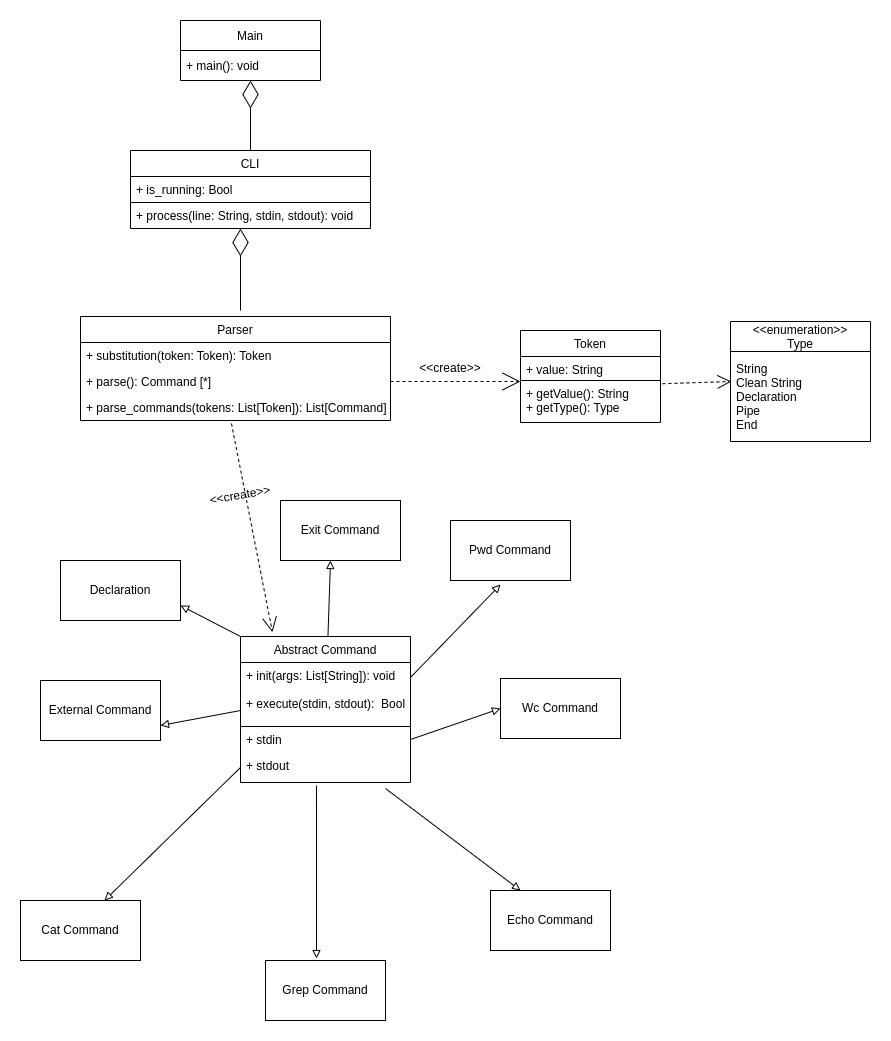

The diagram above was exported from draw.io. Its source (the exported page's mxGraphModel, read from the mxfile embedded in the PNG):
<mxGraphModel dx="1497" dy="5530" grid="1" gridSize="10" guides="1" tooltips="1" connect="1" arrows="1" fold="1" page="1" pageScale="1" pageWidth="3300" pageHeight="4681" math="0" shadow="0">
  <root>
    <mxCell id="0" />
    <mxCell id="1" parent="0" />
    <mxCell id="lk67MsWf8AhClrTRCENR-4" value="Abstract Command" style="swimlane;fontStyle=0;childLayout=stackLayout;horizontal=1;startSize=26;fillColor=none;horizontalStack=0;resizeParent=1;resizeParentMax=0;resizeLast=0;collapsible=1;marginBottom=0;" parent="1" vertex="1">
      <mxGeometry x="300" y="396" width="170" height="146" as="geometry">
        <mxRectangle x="300" y="396" width="140" height="26" as="alternateBounds" />
      </mxGeometry>
    </mxCell>
    <mxCell id="frDYe8EeZQTqSawpHcm8-13" value="+ init(args: List[String]): void&#10;&#10;+ execute(stdin, stdout):  Bool&#10;" style="text;strokeColor=default;fillColor=none;align=left;verticalAlign=top;spacingLeft=4;spacingRight=4;overflow=hidden;rotatable=0;points=[[0,0.5],[1,0.5]];portConstraint=eastwest;" parent="lk67MsWf8AhClrTRCENR-4" vertex="1">
      <mxGeometry y="26" width="170" height="64" as="geometry" />
    </mxCell>
    <mxCell id="lk67MsWf8AhClrTRCENR-6" value="+ stdin" style="text;strokeColor=none;fillColor=none;align=left;verticalAlign=top;spacingLeft=4;spacingRight=4;overflow=hidden;rotatable=0;points=[[0,0.5],[1,0.5]];portConstraint=eastwest;" parent="lk67MsWf8AhClrTRCENR-4" vertex="1">
      <mxGeometry y="90" width="170" height="26" as="geometry" />
    </mxCell>
    <mxCell id="lk67MsWf8AhClrTRCENR-7" value="+ stdout" style="text;strokeColor=none;fillColor=none;align=left;verticalAlign=top;spacingLeft=4;spacingRight=4;overflow=hidden;rotatable=0;points=[[0,0.5],[1,0.5]];portConstraint=eastwest;" parent="lk67MsWf8AhClrTRCENR-4" vertex="1">
      <mxGeometry y="116" width="170" height="30" as="geometry" />
    </mxCell>
    <mxCell id="lk67MsWf8AhClrTRCENR-9" value="External Command" style="rounded=0;whiteSpace=wrap;html=1;" parent="1" vertex="1">
      <mxGeometry x="100" y="440" width="120" height="60" as="geometry" />
    </mxCell>
    <mxCell id="lk67MsWf8AhClrTRCENR-10" value="Cat Command" style="rounded=0;whiteSpace=wrap;html=1;" parent="1" vertex="1">
      <mxGeometry x="80" y="660" width="120" height="60" as="geometry" />
    </mxCell>
    <mxCell id="lk67MsWf8AhClrTRCENR-11" value="Echo Command" style="rounded=0;whiteSpace=wrap;html=1;" parent="1" vertex="1">
      <mxGeometry x="550" y="650" width="120" height="60" as="geometry" />
    </mxCell>
    <mxCell id="lk67MsWf8AhClrTRCENR-12" value="Pwd Command" style="rounded=0;whiteSpace=wrap;html=1;" parent="1" vertex="1">
      <mxGeometry x="510" y="280" width="120" height="60" as="geometry" />
    </mxCell>
    <mxCell id="lk67MsWf8AhClrTRCENR-13" value="Exit Command" style="rounded=0;whiteSpace=wrap;html=1;" parent="1" vertex="1">
      <mxGeometry x="340" y="260" width="120" height="60" as="geometry" />
    </mxCell>
    <mxCell id="lk67MsWf8AhClrTRCENR-14" value="Wc Command" style="rounded=0;whiteSpace=wrap;html=1;" parent="1" vertex="1">
      <mxGeometry x="560" y="438" width="120" height="60" as="geometry" />
    </mxCell>
    <mxCell id="lk67MsWf8AhClrTRCENR-15" value="Declaration" style="rounded=0;whiteSpace=wrap;html=1;" parent="1" vertex="1">
      <mxGeometry x="120" y="320" width="120" height="60" as="geometry" />
    </mxCell>
    <mxCell id="lk67MsWf8AhClrTRCENR-17" value="" style="endArrow=block;html=1;rounded=0;endFill=0;entryX=0.7;entryY=0;entryDx=0;entryDy=0;entryPerimeter=0;exitX=0;exitY=0.5;exitDx=0;exitDy=0;" parent="1" source="lk67MsWf8AhClrTRCENR-7" target="lk67MsWf8AhClrTRCENR-10" edge="1">
      <mxGeometry width="50" height="50" relative="1" as="geometry">
        <mxPoint x="260" y="550" as="sourcePoint" />
        <mxPoint x="290" y="670" as="targetPoint" />
      </mxGeometry>
    </mxCell>
    <mxCell id="lk67MsWf8AhClrTRCENR-18" value="" style="endArrow=block;html=1;rounded=0;exitX=0.853;exitY=1.2;exitDx=0;exitDy=0;exitPerimeter=0;endFill=0;entryX=0.25;entryY=0;entryDx=0;entryDy=0;" parent="1" source="lk67MsWf8AhClrTRCENR-7" target="lk67MsWf8AhClrTRCENR-11" edge="1">
      <mxGeometry width="50" height="50" relative="1" as="geometry">
        <mxPoint x="560" y="480" as="sourcePoint" />
        <mxPoint x="500" y="670" as="targetPoint" />
      </mxGeometry>
    </mxCell>
    <mxCell id="lk67MsWf8AhClrTRCENR-19" value="" style="endArrow=block;html=1;rounded=0;endFill=0;exitX=0;exitY=0.797;exitDx=0;exitDy=0;exitPerimeter=0;entryX=1;entryY=0.75;entryDx=0;entryDy=0;" parent="1" source="frDYe8EeZQTqSawpHcm8-13" target="lk67MsWf8AhClrTRCENR-9" edge="1">
      <mxGeometry width="50" height="50" relative="1" as="geometry">
        <mxPoint x="220" y="470" as="sourcePoint" />
        <mxPoint x="240" y="520" as="targetPoint" />
        <Array as="points">
          <mxPoint x="300" y="470" />
        </Array>
      </mxGeometry>
    </mxCell>
    <mxCell id="lk67MsWf8AhClrTRCENR-20" value="" style="endArrow=block;html=1;rounded=0;exitX=0;exitY=0;exitDx=0;exitDy=0;entryX=1;entryY=0.75;entryDx=0;entryDy=0;endFill=0;" parent="1" source="lk67MsWf8AhClrTRCENR-4" target="lk67MsWf8AhClrTRCENR-15" edge="1">
      <mxGeometry width="50" height="50" relative="1" as="geometry">
        <mxPoint x="560" y="480" as="sourcePoint" />
        <mxPoint x="610" y="430" as="targetPoint" />
      </mxGeometry>
    </mxCell>
    <mxCell id="lk67MsWf8AhClrTRCENR-21" value="" style="endArrow=block;html=1;rounded=0;endFill=0;" parent="1" source="lk67MsWf8AhClrTRCENR-4" edge="1">
      <mxGeometry width="50" height="50" relative="1" as="geometry">
        <mxPoint x="440" y="370" as="sourcePoint" />
        <mxPoint x="390" y="320" as="targetPoint" />
      </mxGeometry>
    </mxCell>
    <mxCell id="lk67MsWf8AhClrTRCENR-22" value="" style="endArrow=block;html=1;rounded=0;entryX=0.417;entryY=1.067;entryDx=0;entryDy=0;endFill=0;exitX=1;exitY=0.234;exitDx=0;exitDy=0;exitPerimeter=0;entryPerimeter=0;" parent="1" source="frDYe8EeZQTqSawpHcm8-13" target="lk67MsWf8AhClrTRCENR-12" edge="1">
      <mxGeometry width="50" height="50" relative="1" as="geometry">
        <mxPoint x="630" y="327" as="sourcePoint" />
        <mxPoint x="510" y="438" as="targetPoint" />
      </mxGeometry>
    </mxCell>
    <mxCell id="lk67MsWf8AhClrTRCENR-23" value="" style="endArrow=block;html=1;rounded=0;exitX=1;exitY=0.5;exitDx=0;exitDy=0;endFill=0;entryX=0;entryY=0.5;entryDx=0;entryDy=0;" parent="1" source="lk67MsWf8AhClrTRCENR-6" target="lk67MsWf8AhClrTRCENR-14" edge="1">
      <mxGeometry width="50" height="50" relative="1" as="geometry">
        <mxPoint x="560" y="480" as="sourcePoint" />
        <mxPoint x="600" y="560" as="targetPoint" />
      </mxGeometry>
    </mxCell>
    <mxCell id="PS-EH0n9eMFbAmSK6VEt-2" value="CLI" style="swimlane;fontStyle=0;childLayout=stackLayout;horizontal=1;startSize=26;fillColor=none;horizontalStack=0;resizeParent=1;resizeParentMax=0;resizeLast=0;collapsible=1;marginBottom=0;" parent="1" vertex="1">
      <mxGeometry x="190" y="-90" width="240" height="78" as="geometry" />
    </mxCell>
    <mxCell id="PS-EH0n9eMFbAmSK6VEt-3" value="+ is_running: Bool" style="text;strokeColor=default;fillColor=none;align=left;verticalAlign=top;spacingLeft=4;spacingRight=4;overflow=hidden;rotatable=0;points=[[0,0.5],[1,0.5]];portConstraint=eastwest;" parent="PS-EH0n9eMFbAmSK6VEt-2" vertex="1">
      <mxGeometry y="26" width="240" height="26" as="geometry" />
    </mxCell>
    <mxCell id="PS-EH0n9eMFbAmSK6VEt-4" value="+ process(line: String, stdin, stdout): void" style="text;strokeColor=none;fillColor=none;align=left;verticalAlign=top;spacingLeft=4;spacingRight=4;overflow=hidden;rotatable=0;points=[[0,0.5],[1,0.5]];portConstraint=eastwest;" parent="PS-EH0n9eMFbAmSK6VEt-2" vertex="1">
      <mxGeometry y="52" width="240" height="26" as="geometry" />
    </mxCell>
    <mxCell id="PS-EH0n9eMFbAmSK6VEt-6" value="Parser" style="swimlane;fontStyle=0;childLayout=stackLayout;horizontal=1;startSize=26;fillColor=none;horizontalStack=0;resizeParent=1;resizeParentMax=0;resizeLast=0;collapsible=1;marginBottom=0;" parent="1" vertex="1">
      <mxGeometry x="140" y="76" width="310" height="104" as="geometry" />
    </mxCell>
    <mxCell id="PS-EH0n9eMFbAmSK6VEt-8" value="+ substitution(token: Token): Token" style="text;strokeColor=none;fillColor=none;align=left;verticalAlign=top;spacingLeft=4;spacingRight=4;overflow=hidden;rotatable=0;points=[[0,0.5],[1,0.5]];portConstraint=eastwest;" parent="PS-EH0n9eMFbAmSK6VEt-6" vertex="1">
      <mxGeometry y="26" width="310" height="26" as="geometry" />
    </mxCell>
    <mxCell id="PS-EH0n9eMFbAmSK6VEt-7" value="+ parse(): Command [*]" style="text;strokeColor=none;fillColor=none;align=left;verticalAlign=top;spacingLeft=4;spacingRight=4;overflow=hidden;rotatable=0;points=[[0,0.5],[1,0.5]];portConstraint=eastwest;" parent="PS-EH0n9eMFbAmSK6VEt-6" vertex="1">
      <mxGeometry y="52" width="310" height="26" as="geometry" />
    </mxCell>
    <mxCell id="PS-EH0n9eMFbAmSK6VEt-9" value="+ parse_commands(tokens: List[Token]): List[Command]&#10;" style="text;strokeColor=none;fillColor=none;align=left;verticalAlign=top;spacingLeft=4;spacingRight=4;overflow=hidden;rotatable=0;points=[[0,0.5],[1,0.5]];portConstraint=eastwest;" parent="PS-EH0n9eMFbAmSK6VEt-6" vertex="1">
      <mxGeometry y="78" width="310" height="26" as="geometry" />
    </mxCell>
    <mxCell id="PS-EH0n9eMFbAmSK6VEt-10" value="Grep Command" style="rounded=0;whiteSpace=wrap;html=1;" parent="1" vertex="1">
      <mxGeometry x="325" y="720" width="120" height="60" as="geometry" />
    </mxCell>
    <mxCell id="PS-EH0n9eMFbAmSK6VEt-19" value="Token" style="swimlane;fontStyle=0;childLayout=stackLayout;horizontal=1;startSize=26;fillColor=none;horizontalStack=0;resizeParent=1;resizeParentMax=0;resizeLast=0;collapsible=1;marginBottom=0;strokeColor=default;" parent="1" vertex="1">
      <mxGeometry x="580" y="90" width="140" height="92" as="geometry" />
    </mxCell>
    <mxCell id="PS-EH0n9eMFbAmSK6VEt-20" value="+ value: String&#10;" style="text;strokeColor=default;fillColor=none;align=left;verticalAlign=top;spacingLeft=4;spacingRight=4;overflow=hidden;rotatable=0;points=[[0,0.5],[1,0.5]];portConstraint=eastwest;" parent="PS-EH0n9eMFbAmSK6VEt-19" vertex="1">
      <mxGeometry y="26" width="140" height="24" as="geometry" />
    </mxCell>
    <mxCell id="PS-EH0n9eMFbAmSK6VEt-22" value="+ getValue(): String&#10;+ getType(): Type" style="text;strokeColor=none;fillColor=none;align=left;verticalAlign=top;spacingLeft=4;spacingRight=4;overflow=hidden;rotatable=0;points=[[0,0.5],[1,0.5]];portConstraint=eastwest;" parent="PS-EH0n9eMFbAmSK6VEt-19" vertex="1">
      <mxGeometry y="50" width="140" height="42" as="geometry" />
    </mxCell>
    <mxCell id="PS-EH0n9eMFbAmSK6VEt-28" value="" style="endArrow=open;html=1;rounded=0;exitX=1.014;exitY=0.077;exitDx=0;exitDy=0;exitPerimeter=0;entryX=0.007;entryY=0.333;entryDx=0;entryDy=0;entryPerimeter=0;dashed=1;endFill=0;endSize=12;" parent="1" source="PS-EH0n9eMFbAmSK6VEt-22" target="cdDrEg1mDduo_ox0j9ry-2" edge="1">
      <mxGeometry width="50" height="50" relative="1" as="geometry">
        <mxPoint x="630" y="270" as="sourcePoint" />
        <mxPoint x="790" y="136.82942830365573" as="targetPoint" />
        <Array as="points" />
      </mxGeometry>
    </mxCell>
    <mxCell id="frDYe8EeZQTqSawpHcm8-4" value="" style="endArrow=open;html=1;rounded=0;exitX=1;exitY=0.5;exitDx=0;exitDy=0;dashed=1;endSize=16;endFill=0;" parent="1" source="PS-EH0n9eMFbAmSK6VEt-7" edge="1">
      <mxGeometry width="50" height="50" relative="1" as="geometry">
        <mxPoint x="470" y="170" as="sourcePoint" />
        <mxPoint x="580" y="141" as="targetPoint" />
      </mxGeometry>
    </mxCell>
    <mxCell id="frDYe8EeZQTqSawpHcm8-6" value="" style="endArrow=open;html=1;rounded=0;exitX=0.487;exitY=1.115;exitDx=0;exitDy=0;exitPerimeter=0;entryX=0.188;entryY=-0.029;entryDx=0;entryDy=0;entryPerimeter=0;dashed=1;endFill=0;endSize=13;fontStyle=0" parent="1" source="PS-EH0n9eMFbAmSK6VEt-9" target="lk67MsWf8AhClrTRCENR-4" edge="1">
      <mxGeometry width="50" height="50" relative="1" as="geometry">
        <mxPoint x="260" y="410" as="sourcePoint" />
        <mxPoint x="310" y="360" as="targetPoint" />
      </mxGeometry>
    </mxCell>
    <mxCell id="frDYe8EeZQTqSawpHcm8-7" value="" style="endArrow=block;html=1;rounded=0;endFill=0;exitX=0.447;exitY=1.1;exitDx=0;exitDy=0;exitPerimeter=0;entryX=0.425;entryY=-0.033;entryDx=0;entryDy=0;entryPerimeter=0;" parent="1" source="lk67MsWf8AhClrTRCENR-7" target="PS-EH0n9eMFbAmSK6VEt-10" edge="1">
      <mxGeometry width="50" height="50" relative="1" as="geometry">
        <mxPoint x="251.25" y="560" as="sourcePoint" />
        <mxPoint x="450" y="680" as="targetPoint" />
      </mxGeometry>
    </mxCell>
    <mxCell id="cdDrEg1mDduo_ox0j9ry-1" value="&lt;&lt;enumeration&gt;&gt;&#10;Type" style="swimlane;fontStyle=0;childLayout=stackLayout;horizontal=1;startSize=30;horizontalStack=0;resizeParent=1;resizeParentMax=0;resizeLast=0;collapsible=1;marginBottom=0;" parent="1" vertex="1">
      <mxGeometry x="790" y="81" width="140" height="120" as="geometry" />
    </mxCell>
    <mxCell id="cdDrEg1mDduo_ox0j9ry-2" value="String&#10;Clean String&#10;Declaration&#10;Pipe&#10;End" style="text;strokeColor=none;fillColor=none;align=left;verticalAlign=middle;spacingLeft=4;spacingRight=4;overflow=hidden;points=[[0,0.5],[1,0.5]];portConstraint=eastwest;rotatable=0;fontColor=default;" parent="cdDrEg1mDduo_ox0j9ry-1" vertex="1">
      <mxGeometry y="30" width="140" height="90" as="geometry" />
    </mxCell>
    <mxCell id="cdDrEg1mDduo_ox0j9ry-6" value="Main" style="swimlane;fontStyle=0;childLayout=stackLayout;horizontal=1;startSize=30;horizontalStack=0;resizeParent=1;resizeParentMax=0;resizeLast=0;collapsible=1;marginBottom=0;fontColor=none;" parent="1" vertex="1">
      <mxGeometry x="240" y="-220" width="140" height="60" as="geometry" />
    </mxCell>
    <mxCell id="cdDrEg1mDduo_ox0j9ry-7" value="+ main(): void" style="text;strokeColor=none;fillColor=none;align=left;verticalAlign=middle;spacingLeft=4;spacingRight=4;overflow=hidden;points=[[0,0.5],[1,0.5]];portConstraint=eastwest;rotatable=0;fontColor=none;" parent="cdDrEg1mDduo_ox0j9ry-6" vertex="1">
      <mxGeometry y="30" width="140" height="30" as="geometry" />
    </mxCell>
    <mxCell id="xwhtqZGtTL6MVqlYaIJ6-1" value="" style="endArrow=diamondThin;html=1;rounded=0;endFill=0;startSize=15;endSize=25;" edge="1" parent="1" source="PS-EH0n9eMFbAmSK6VEt-2" target="cdDrEg1mDduo_ox0j9ry-7">
      <mxGeometry width="50" height="50" relative="1" as="geometry">
        <mxPoint x="650" y="130" as="sourcePoint" />
        <mxPoint x="700" y="80" as="targetPoint" />
      </mxGeometry>
    </mxCell>
    <mxCell id="xwhtqZGtTL6MVqlYaIJ6-2" value="" style="endArrow=diamondThin;html=1;rounded=0;endFill=0;startSize=15;endSize=25;" edge="1" parent="1">
      <mxGeometry width="50" height="50" relative="1" as="geometry">
        <mxPoint x="300" y="70" as="sourcePoint" />
        <mxPoint x="300" y="-12" as="targetPoint" />
      </mxGeometry>
    </mxCell>
    <mxCell id="xwhtqZGtTL6MVqlYaIJ6-4" value="&amp;lt;&amp;lt;create&amp;gt;&amp;gt;" style="text;html=1;strokeColor=none;fillColor=none;align=center;verticalAlign=middle;whiteSpace=wrap;rounded=0;rotation=-10;" vertex="1" parent="1">
      <mxGeometry x="270" y="240" width="60" height="30" as="geometry" />
    </mxCell>
    <mxCell id="xwhtqZGtTL6MVqlYaIJ6-5" value="&amp;lt;&amp;lt;create&amp;gt;&amp;gt;" style="text;html=1;strokeColor=none;fillColor=none;align=center;verticalAlign=middle;whiteSpace=wrap;rounded=0;" vertex="1" parent="1">
      <mxGeometry x="480" y="113" width="60" height="30" as="geometry" />
    </mxCell>
  </root>
</mxGraphModel>